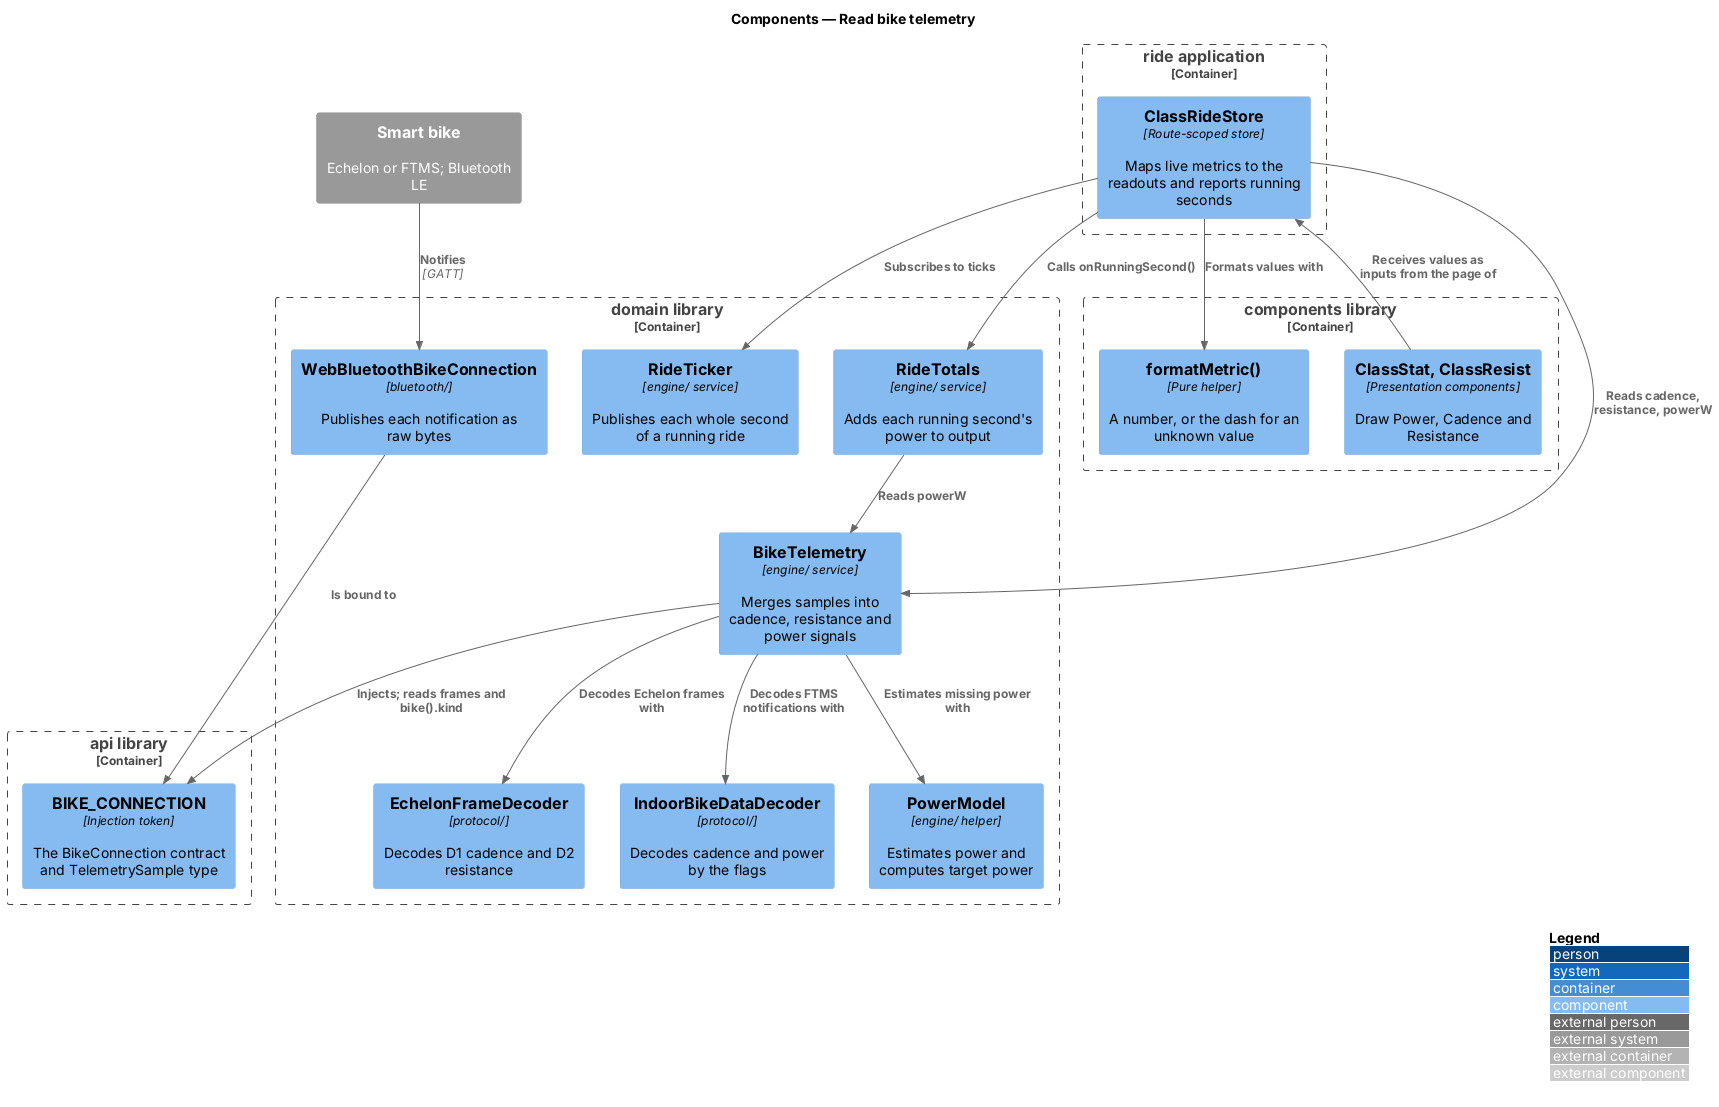

The diagram above was rendered by PlantUML. Its source (embedded in the PNG):
@startuml
!include <C4/C4_Component>
LAYOUT_WITH_LEGEND()
title Components — Read bike telemetry

System_Ext(bike, "Smart bike", "Echelon or FTMS; Bluetooth LE")

Container_Boundary(ride, "ride application") {
  Component(store, "ClassRideStore", "Route-scoped store", "Maps live metrics to the readouts and reports running seconds")
}
Container_Boundary(components, "components library") {
  Component(stat, "ClassStat, ClassResist", "Presentation components", "Draw Power, Cadence and Resistance")
  Component(format, "formatMetric()", "Pure helper", "A number, or the dash for an unknown value")
}
Container_Boundary(domain, "domain library") {
  Component(conn, "WebBluetoothBikeConnection", "bluetooth/", "Publishes each notification as raw bytes")
  Component(echelon, "EchelonFrameDecoder", "protocol/", "Decodes D1 cadence and D2 resistance")
  Component(ftms, "IndoorBikeDataDecoder", "protocol/", "Decodes cadence and power by the flags")
  Component(telemetry, "BikeTelemetry", "engine/ service", "Merges samples into cadence, resistance and power signals")
  Component(power, "PowerModel", "engine/ helper", "Estimates power and computes target power")
  Component(totals, "RideTotals", "engine/ service", "Adds each running second's power to output")
  Component(ticker, "RideTicker", "engine/ service", "Publishes each whole second of a running ride")
}
Container_Boundary(api, "api library") {
  Component(token, "BIKE_CONNECTION", "Injection token", "The BikeConnection contract and TelemetrySample type")
}

Rel(bike, conn, "Notifies", "GATT")
Rel(telemetry, token, "Injects; reads frames and bike().kind")
Rel(conn, token, "Is bound to")
Rel(telemetry, echelon, "Decodes Echelon frames with")
Rel(telemetry, ftms, "Decodes FTMS notifications with")
Rel(telemetry, power, "Estimates missing power with")
Rel(totals, telemetry, "Reads powerW")
Rel(store, ticker, "Subscribes to ticks")
Rel(store, totals, "Calls onRunningSecond()")
Rel(store, telemetry, "Reads cadence, resistance, powerW")
Rel(store, format, "Formats values with")
Rel(stat, store, "Receives values as inputs from the page of")
@enduml